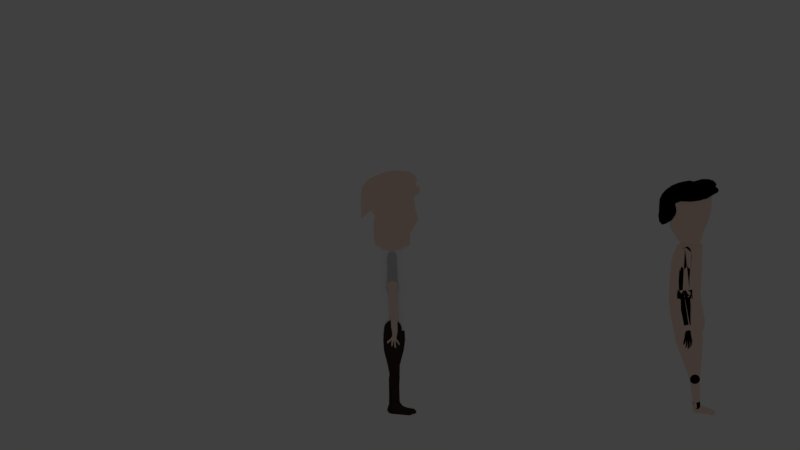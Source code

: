 # Source: char_side006.blend  (saved by Blender 2.79.0; exported with 4.5.12 LTS)
import bpy
from mathutils import Matrix  # noqa: F401  (used for matrix-valued properties, if any)

bpy.ops.wm.read_factory_settings(use_empty=True)
scene = bpy.context.scene
scene.name = 'Scene'

# ---- collections
col_collection_1 = bpy.data.collections.new('Collection 1'); scene.collection.children.link(col_collection_1)
col_collection_1.hide_render = True
col_collection_1.hide_viewport = True
col_collection_2 = bpy.data.collections.new('Collection 2'); scene.collection.children.link(col_collection_2)

# ---- materials (node trees are filled in below, after node groups)
mat_skin = bpy.data.materials.new('skin')
mat_skin.alpha_threshold = 0.0
mat_skin.use_transparent_shadow = False
mat_skin.diffuse_color = (1.0, 0.7452, 0.6215, 1.0)
mat_skin.specular_color = (1.0, 0.0, 0.02963)
mat_skin.roughness = 0.5
mat_hair = bpy.data.materials.new('hair')
mat_hair.alpha_threshold = 0.0
mat_hair.use_transparent_shadow = False
mat_hair.diffuse_color = (0.0, 0.0, 0.0, 1.0)
mat_hair.specular_color = (1.0, 0.0, 0.02963)
mat_hair.roughness = 0.5
mat_pants = bpy.data.materials.new('pants')
mat_pants.alpha_threshold = 0.0
mat_pants.use_transparent_shadow = False
mat_pants.diffuse_color = (0.04817, 0.02956, 0.02519, 1.0)
mat_pants.roughness = 0.5
mat_whiteshirt_001 = bpy.data.materials.new('whiteshirt.001')
mat_whiteshirt_001.alpha_threshold = 0.0
mat_whiteshirt_001.use_transparent_shadow = False
mat_whiteshirt_001.diffuse_color = (0.6166, 0.6166, 0.6166, 1.0)
mat_whiteshirt_001.roughness = 0.5
mat_whiteshirtbody_002 = bpy.data.materials.new('whiteshirtbody.002')
mat_whiteshirtbody_002.alpha_threshold = 0.0
mat_whiteshirtbody_002.use_transparent_shadow = False
mat_whiteshirtbody_002.diffuse_color = (1.0, 1.0, 1.0, 1.0)
mat_whiteshirtbody_002.roughness = 0.5

# ---- material node trees

# ---- world
world_world = bpy.data.worlds.new('World'); scene.world = world_world
world_world.color = (0.05088, 0.05088, 0.05088)
world_world.use_sun_shadow = False
world_world.sun_shadow_jitter_overblur = 0.0
world_world.cycles.sampling_method = 'MANUAL'

# ---- cameras
cam_camera = bpy.data.cameras.new('Camera')
cam_camera.type = 'ORTHO'
cam_camera.clip_end = 100.0
cam_camera.lens = 35.0
cam_camera.sensor_width = 32.0
cam_camera.sensor_height = 18.0
cam_camera.ortho_scale = 7.314
cam_camera.dof.focus_distance = 0.0
cam_camera.dof.aperture_fstop = 128.0

# ---- lights
light_lamp = bpy.data.lights.new('Lamp', 'POINT')
light_lamp.transmission_factor = 0.0
light_lamp.cutoff_distance = 30.0
light_lamp.energy = 100.0
light_lamp.shadow_buffer_clip_start = 1.001
light_lamp.shadow_soft_size = 0.1
light_lamp.shadow_maximum_resolution = 0.006
light_lamp.use_absolute_resolution = True

# ---- meshes
me_circle_013 = bpy.data.meshes.new('Circle.013')
me_circle_013.from_pydata([(-81.3, 35.99, -0.0006278), (-81.22, 35.24, -0.0006278), (-81.0, 34.51, -0.0006278), (-80.64, 33.83, -0.0006278), (-80.16, 33.24, -0.0006278), (-79.57, 32.76, -0.0006278), (-78.9, 32.4, -0.0006278), (-78.17, 32.18, -0.0006278), (-77.41, 32.1, -0.0006278), (-76.65, 32.18, -0.0006278), (-75.92, 32.4, -0.0006278), (-75.25, 32.76, -0.0006278), (-74.66, 33.24, -0.0006278), (-74.17, 33.83, -0.0006278), (-73.81, 34.51, -0.0006278), (-73.59, 35.24, -0.0006278), (-73.52, 35.99, -0.0006278), (-77.65, 47.16, -0.0006278), (-77.71, 47.44, -0.0006278), (-77.83, 47.7, -0.0006278), (-77.99, 47.93, -0.0006278), (-78.19, 48.13, -0.0006278), (-78.43, 48.28, -0.0006278), (-78.7, 48.38, -0.0006278), (-78.98, 48.43, -0.0006278), (-79.26, 48.42, -0.0006278), (-79.54, 48.36, -0.0006278), (-79.8, 48.25, -0.0006278), (-80.03, 48.08, -0.0006278), (-80.23, 47.88, -0.0006278), (-80.38, 47.64, -0.0006278), (-80.49, 47.37, -0.0006278), (-80.54, 47.09, -0.0006278), (-80.53, 46.81, -0.0006278)], [], [(1, 2, 3, 4, 5, 6, 7, 8, 9, 10, 11, 12, 13, 14, 15, 16, 17, 18, 19, 20, 21, 22, 23, 24, 25, 26, 27, 28, 29, 30, 31, 32, 33, 0)])
me_circle_013.materials.append(mat_skin)
me_circle_013.use_remesh_preserve_volume = False
me_circle_013.use_remesh_preserve_attributes = False
me_circle_013.use_mirror_vertex_groups = False
me_circle_013.update()
me_circle_012 = bpy.data.meshes.new('Circle.012')
me_circle_012.from_pydata([(-76.63, 9.442, 2.379e-06), (-75.03, 9.007, 2.379e-06), (-74.84, 9.629, 2.379e-06), (-74.16, 10.17, 2.379e-06), (-73.93, 10.78, 2.379e-06), (-73.06, 12.62, 2.379e-06), (-72.25, 17.68, 2.379e-06), (-71.9, 23.68, 2.381e-06), (-72.11, 27.27, 2.383e-06), (-72.4, 29.77, 2.38e-06), (-73.24, 33.95, 2.379e-06), (-74.93, 34.95, 2.379e-06), (-75.82, 33.38, 2.377e-06), (-76.65, 32.75, 2.379e-06), (-77.95, 32.87, 2.406e-06), (-78.86, 33.6, 2.413e-06), (-80.34, 36.17, 2.421e-06), (-81.24, 33.86, 2.422e-06), (-81.78, 32.39, 2.405e-06), (-81.92, 31.23, 2.402e-06), (-81.51, 29.2, 2.396e-06), (-81.13, 26.88, 2.394e-06), (-80.66, 23.65, 2.386e-06), (-80.8, 21.71, 2.379e-06), (-80.88, 19.16, 2.382e-06), (-81.05, 16.98, 2.379e-06), (-81.08, 15.01, 2.379e-06), (-81.13, 12.67, 2.379e-06), (-80.41, 9.469, 2.369e-06), (-79.91, 9.637, 2.371e-06), (-79.5, 9.725, 2.379e-06), (-78.16, 9.741, 2.379e-06), (-80.81, 9.642, 2.372e-06), (-81.12, 10.0, 2.375e-06), (-81.19, 10.98, 2.377e-06), (-74.5, 35.55, 2.38e-06), (-72.52, 14.92, 2.379e-06), (-72.06, 20.7, 2.379e-06), (-71.94, 25.94, 2.377e-06), (-72.76, 31.32, 2.382e-06), (-73.91, 36.02, 2.38e-06), (-77.21, 32.67, 2.393e-06), (-79.72, 34.61, 2.417e-06), (-80.83, 34.75, 2.422e-06), (-80.96, 18.01, 2.381e-06)], [], [(1, 0, 31, 30, 29, 28, 32, 33, 34, 27, 26, 25, 44, 24, 23, 22, 21, 20, 19, 18, 17, 43, 16, 42, 15, 14, 41, 13, 12, 11, 35, 40, 10, 39, 9, 8, 38, 7, 37, 6, 36, 5, 4, 3, 2)])
me_circle_012.materials.append(mat_skin)
me_circle_012.use_remesh_preserve_volume = False
me_circle_012.use_remesh_preserve_attributes = False
me_circle_012.use_mirror_vertex_groups = False
me_circle_012.update()
me_circle_011 = bpy.data.meshes.new('Circle.011')
me_circle_011.from_pydata([(-81.66, -2.543, -0.564), (-80.07, -2.264, -0.564), (-79.35, -2.134, -0.564), (-78.51, -2.06, -0.564), (-77.01, -1.975, -0.564), (-74.69, -2.137, -0.564), (-73.67, -1.297, -0.564), (-73.91, 0.0186, -0.564), (-73.8, 1.371, -0.564), (-73.24, 2.365, -0.564), (-72.09, 3.608, -0.564), (-72.14, 5.02, -0.564), (-72.94, 6.219, -0.564), (-73.53, 7.178, -0.564), (-74.01, 8.063, -0.564), (-74.65, 8.762, -0.564), (-75.42, 9.246, -0.564), (-76.3, 9.497, -0.564), (-77.53, 9.65, -0.564), (-78.91, 9.783, -0.564), (-80.34, 9.523, -0.564), (-80.82, 8.808, -0.564), (-81.2, 7.218, -0.564), (-81.53, 6.27, -0.564), (-81.96, 5.189, -0.564), (-82.51, 4.051, -0.564), (-83.06, 2.617, -0.564), (-83.23, 1.938, -0.564), (-83.52, 0.6111, -0.564), (-83.6, 0.002955, -0.564), (-83.73, -1.381, -0.564), (-83.74, -3.513, -0.564)], [], [(1, 0, 31, 30, 29, 28, 27, 26, 25, 24, 23, 22, 21, 20, 19, 18, 17, 16, 15, 14, 13, 12, 11, 10, 9, 8, 7, 6, 5, 4, 3, 2)])
me_circle_011.materials.append(mat_skin)
me_circle_011.use_remesh_preserve_volume = False
me_circle_011.use_remesh_preserve_attributes = False
me_circle_011.use_mirror_vertex_groups = False
me_circle_011.update()
me_circle_010 = bpy.data.meshes.new('Circle.010')
me_circle_010.from_pydata([(-71.02, -5.295, -0.7229), (-69.98, -4.085, -0.7229), (-69.34, -2.768, -0.7229), (-69.18, -0.7908, -0.7229), (-69.14, 0.7398, -0.7229), (-68.96, 1.798, -0.7229), (-69.22, 3.52, -0.7229), (-70.0, 4.412, -0.7229), (-71.06, 4.129, -0.7229), (-72.71, 3.138, -0.7229), (-73.73, 1.646, -0.7229), (-73.98, 0.3329, -0.7229), (-73.63, -1.318, -0.7229), (-73.94, -1.628, -0.7229), (-75.18, -2.097, -0.7229), (-77.84, -1.959, -0.7229), (-80.19, -2.258, -0.7229), (-82.26, -2.772, -0.7229), (-83.84, -3.659, -0.7229), (-85.51, -4.6, -0.7229), (-85.71, -5.206, -0.7229), (-85.37, -5.754, -0.7229), (-84.82, -6.169, -0.7229), (-85.11, -6.838, -0.7229), (-84.26, -7.782, -0.7229), (-82.98, -8.226, -0.7229), (-81.07, -8.243, -0.7229), (-78.78, -7.592, -0.7229), (-77.62, -7.835, -0.7229), (-76.33, -7.64, -0.7229), (-74.52, -7.224, -0.7229), (-72.76, -6.51, -0.7229)], [], [(1, 0, 31, 30, 29, 28, 27, 26, 25, 24, 23, 22, 21, 20, 19, 18, 17, 16, 15, 14, 13, 12, 11, 10, 9, 8, 7, 6, 5, 4, 3, 2)])
me_circle_010.materials.append(mat_hair)
me_circle_010.use_remesh_preserve_volume = False
me_circle_010.use_remesh_preserve_attributes = False
me_circle_010.use_mirror_vertex_groups = False
me_circle_010.update()
me_circle_009 = bpy.data.meshes.new('Circle.009')
me_circle_009.from_pydata([(-77.99, 34.5, -0.0006278), (-77.93, 33.79, -0.0006278), (-77.39, 33.59, -0.0006278), (-76.72, 33.75, -0.0006278), (-76.45, 34.22, -0.0006278), (-76.33, 34.53, -0.0006278), (-76.27, 35.07, -0.0006278), (-76.16, 35.82, -0.0006278), (-75.99, 36.4, -0.0006278), (-75.82, 37.33, -0.0006278), (-76.12, 37.58, -0.0006278), (-76.31, 37.3, -0.0006278), (-76.63, 36.4, -0.0006278), (-76.47, 38.32, -0.0006278), (-76.5, 38.5, -0.0006278), (-76.83, 38.16, -0.0006278), (-77.11, 36.26, -0.0006278), (-77.09, 38.67, -0.0006278), (-77.41, 38.75, -0.0006278), (-77.46, 38.35, -0.0006278), (-77.58, 35.98, -0.0006278), (-77.55, 38.29, -0.0006278), (-77.65, 38.43, -0.0006278), (-77.82, 38.41, -0.0006278), (-77.93, 38.18, -0.0006278), (-77.99, 36.42, -0.0006278), (-78.07, 37.79, -0.0006278), (-78.19, 37.87, -0.0006278), (-78.32, 37.67, -0.0006278), (-78.37, 36.33, -0.0006278), (-78.24, 35.87, -0.0006278), (-78.13, 35.24, -0.0006278), (-75.92, 37.65, -0.0006278), (-76.65, 38.52, -0.0006278), (-77.02, 37.41, -0.0006278), (-77.26, 38.82, -0.0006278), (-77.02, 33.63, -0.0006278), (-76.51, 33.94, -0.0006278), (-77.74, 33.61, -0.0006278), (-79.77, 45.99, -0.0006278), (-80.0, 46.15, -0.0006278), (-80.19, 46.34, -0.0006278), (-80.34, 46.57, -0.0006278), (-80.44, 46.82, -0.0006278), (-80.49, 47.09, -0.0006278), (-79.68, 55.44, -0.0006278), (-79.87, 55.4, -0.0006278), (-80.05, 55.33, -0.0006278), (-80.22, 55.22, -0.0006278), (-80.35, 55.08, -0.0006278), (-80.46, 54.92, -0.0006278), (-80.54, 54.74, -0.0006278), (-80.57, 54.55, -0.0006278), (-80.57, 54.35, -0.0006278), (-78.6, 54.55, -0.0006278), (-78.64, 54.74, -0.0006278), (-78.71, 54.92, -0.0006278), (-78.82, 55.08, -0.0006278), (-78.96, 55.22, -0.0006278), (-79.12, 55.33, -0.0006278), (-77.72, 47.34, -0.0006278), (-77.73, 47.07, -0.0006278), (-77.78, 46.8, -0.0006278), (-77.89, 46.55, -0.0006278), (-78.04, 46.33, -0.0006278), (-78.23, 46.14, -0.0006278), (-78.46, 45.99, -0.0006278), (-78.71, 45.88, -0.0006278), (-78.98, 45.83, -0.0006278), (-79.52, 45.89, -0.0006278), (-79.25, 45.83, -0.0006278), (-79.3, 55.4, -0.0006278), (-79.49, 55.44, -0.0006278), (-83.43, 56.96, -0.0006278), (-83.93, 57.05, -0.0006278), (-84.41, 56.97, -0.0006278), (-84.52, 56.85, -0.0006278), (-84.6, 56.71, -0.0006278), (-84.65, 56.56, -0.0006278), (-84.67, 56.41, -0.0006278), (-84.66, 56.25, -0.0006278), (-84.62, 56.09, -0.0006278), (-84.55, 55.95, -0.0006278), (-84.46, 55.82, -0.0006278), (-84.34, 55.72, -0.0006278), (-83.99, 55.51, -0.0006278), (-83.63, 55.32, -0.0006278), (-83.12, 55.16, -0.0006278), (-82.34, 54.88, -0.0006278), (-81.65, 54.63, -0.0006278), (-79.34, 56.48, -0.0006277), (-78.92, 56.39, -0.0006277), (-78.69, 56.27, -0.0006277), (-78.55, 56.1, -0.0006277), (-78.5, 55.94, -0.0006277), (-78.44, 55.57, -0.0006277), (-78.44, 55.28, -0.0006277), (-78.46, 55.01, -0.0006277), (-78.43, 53.29, -0.0006277), (-78.68, 53.54, -0.0006277), (-79.17, 53.58, -0.0006277), (-79.6, 53.61, -0.0006277), (-79.94, 53.53, -0.0006277), (-80.48, 53.27, -0.0006277), (-80.65, 54.27, -0.0006277), (-79.78, 56.53, -0.0006277), (-80.19, 56.56, -0.0006277), (-81.73, 56.63, -0.0006278)], [], [(69, 70, 68, 67, 66, 65, 64, 63, 62, 61, 60, 54, 55, 56, 57, 58, 59, 71, 72, 45, 46, 47, 48, 49, 50, 51, 52, 53, 44, 43, 42, 41, 40, 39), (74, 73, 107, 106, 105, 90, 91, 92, 93, 94, 95, 96, 97, 98, 99, 100, 101, 102, 103, 104, 89, 88, 87, 86, 85, 84, 83, 82, 81, 80, 79, 78, 77, 76, 75), (1, 38, 2, 36, 3, 37, 4, 5, 6, 7, 8, 9, 32, 10, 11, 12, 13, 14, 33, 15, 16, 34, 17, 35, 18, 19, 20, 21, 22, 23, 24, 25, 26, 27, 28, 29, 30, 31, 0)])
me_circle_009.materials.append(mat_skin)
me_circle_009.use_remesh_preserve_volume = False
me_circle_009.use_remesh_preserve_attributes = False
me_circle_009.use_mirror_vertex_groups = False
me_circle_009.update()
me_circle_008 = bpy.data.meshes.new('Circle.008')
me_circle_008.from_pydata([(0.06077, 1.074, 0.0), (-0.1049, 1.062, 0.0), (-0.274, 1.021, 0.0), (-0.4401, 0.9372, 0.0), (-0.597, 0.8556, 0.0), (-0.7703, 0.7089, 0.0), (-0.8383, 0.5377, 0.0), (-0.9609, 0.3024, 0.0), (-0.9731, 0.0756, 0.0), (-0.966, -0.1461, 0.0), (-0.8841, -0.2948, 0.0), (-0.7754, -0.4813, 0.0), (-0.6734, -0.6128, 0.0), (-0.5827, -0.7402, 0.0), (-0.4982, -0.8485, 0.0), (-0.2527, -1.054, 0.0), (0.02103, -1.11, 0.0), (0.3029, -1.017, 0.0), (0.4516, -0.9253, 0.0), (0.6176, -0.8166, 0.0), (0.7491, -0.6637, 0.0), (0.8867, -0.4965, 0.0), (0.9242, -0.305, 0.0), (0.9347, -0.1257, 0.0), (0.9368, 0.05013, 0.0), (0.9347, 0.1954, 0.0), (0.9191, 0.3696, 0.0), (0.8613, 0.5561, 0.0), (0.7746, 0.6927, 0.0), (0.6278, 0.8557, 0.0), (0.4618, 0.9492, 0.0), (0.2927, 1.026, 0.0), (-74.34, 10.46, -0.4131), (-75.81, 10.42, -0.4131), (-77.09, 10.33, -0.4131), (-79.3, 10.36, -0.4131), (-80.73, 10.69, -0.4131), (-80.66, 10.05, -0.4131), (-80.68, 9.092, -0.4131), (-79.83, 9.449, -0.4131), (-78.25, 9.512, -0.4131), (-76.94, 9.419, -0.4131), (-74.88, 9.134, -0.4131), (-74.61, 9.93, -0.4131), (-74.6, 19.9, 2.351e-06), (-77.58, 19.5, 2.353e-06), (-77.86, 16.81, 2.376e-06), (-74.79, 16.88, 2.374e-06), (-76.54, 10.48, 2.42e-06), (-76.34, 10.57, 2.42e-06), (-76.12, 10.65, 2.42e-06), (-75.91, 10.78, 2.42e-06), (-75.74, 10.94, 2.42e-06), (-75.58, 11.29, 2.42e-06), (-75.45, 12.04, 2.42e-06), (-75.31, 12.9, 2.42e-06), (-78.25, 13.02, 2.424e-06), (-78.22, 12.14, 2.424e-06), (-77.84, 11.09, 2.42e-06), (-77.65, 10.79, 2.42e-06), (-77.45, 10.65, 2.42e-06), (-77.25, 10.54, 2.42e-06), (-77.03, 10.43, 2.42e-06), (-76.78, 10.42, 2.42e-06), (-76.66, 22.57, 2.329e-06), (-76.28, 22.56, 2.329e-06), (-75.95, 22.57, 2.329e-06), (-75.65, 22.56, 2.329e-06), (-74.72, 22.53, 2.329e-06), (-74.18, 22.53, 2.329e-06), (-74.14, 23.76, 2.336e-06), (-74.24, 24.81, 2.335e-06), (-74.72, 24.92, 2.332e-06), (-75.14, 24.93, 2.329e-06), (-77.8, 25.08, 2.325e-06), (-78.07, 24.94, 2.324e-06), (-78.49, 24.65, 2.321e-06), (-78.35, 23.89, 2.321e-06), (-78.3, 23.25, 2.32e-06), (-78.39, 22.33, 2.329e-06), (-77.56, 22.47, 2.329e-06), (-77.04, 22.56, 2.329e-06), (-76.4, 34.02, 2.285e-06), (-76.42, 34.19, 2.285e-06), (-76.47, 34.35, 2.285e-06), (-76.55, 34.5, 2.285e-06), (-76.66, 34.63, 2.285e-06), (-76.79, 34.74, 2.285e-06), (-76.94, 34.82, 2.285e-06), (-77.1, 34.87, 2.285e-06), (-77.27, 34.89, 2.285e-06), (-77.43, 34.87, 2.285e-06), (-77.6, 34.82, 2.285e-06), (-77.75, 34.74, 2.285e-06), (-77.88, 34.63, 2.285e-06), (-77.98, 34.5, 2.285e-06), (-77.99, 34.23, 2.285e-06), (-77.96, 33.93, 2.285e-06), (-77.96, 33.26, 2.285e-06), (-74.67, 22.5, 2.328e-06), (-74.07, 22.4, 2.332e-06), (-74.15, 23.68, 2.331e-06), (-74.17, 24.76, 2.333e-06), (-75.11, 25.01, 2.33e-06), (-75.6, 25.04, 2.327e-06), (-75.94, 25.08, 2.327e-06), (-76.33, 25.09, 2.328e-06), (-76.54, 25.08, 2.328e-06), (-76.91, 25.04, 2.328e-06), (-77.27, 25.04, 2.327e-06), (-78.52, 24.82, 2.323e-06), (-78.37, 23.59, 2.324e-06), (-78.4, 22.32, 2.329e-06), (-77.58, 22.43, 2.329e-06), (-75.23, 28.08, 2.303e-06), (-75.68, 30.09, 2.294e-06), (-78.06, 27.17, 2.305e-06), (-78.07, 30.31, 2.294e-06)], [(1, 0), (2, 1), (3, 2), (4, 3), (5, 4), (6, 5), (7, 6), (8, 7), (9, 8), (10, 9), (11, 10), (12, 11), (13, 12), (14, 13), (15, 14), (16, 15), (17, 16), (18, 17), (19, 18), (20, 19), (21, 20), (22, 21), (23, 22), (24, 23), (25, 24), (26, 25), (27, 26), (28, 27), (29, 28), (30, 29), (31, 30), (0, 31), (33, 32), (34, 33), (35, 34), (36, 35), (37, 36), (38, 37), (39, 38), (40, 39), (41, 40), (42, 41), (43, 42), (32, 43)], [(65, 64, 81, 80, 79, 78, 77, 76, 75, 74, 116, 117, 98, 97, 96, 95, 94, 93, 92, 91, 90, 89, 88, 87, 86, 85, 84, 83, 82, 115, 114, 73, 72, 71, 70, 69, 68, 67, 66), (47, 44, 99, 100, 101, 102, 103, 104, 105, 106, 107, 108, 109, 110, 111, 112, 113, 45, 46, 56, 57, 58, 59, 60, 61, 62, 63, 48, 49, 50, 51, 52, 53, 54, 55)])
me_circle_008.materials.append(mat_skin)
me_circle_008.use_remesh_preserve_volume = False
me_circle_008.use_remesh_preserve_attributes = False
me_circle_008.use_mirror_vertex_groups = False
me_circle_008.update()
me_circle_004 = bpy.data.meshes.new('Circle.004')
me_circle_004.from_pydata([(0.0, 1.0, -0.07601), (-0.1951, 0.9808, -0.07601), (-0.3827, 0.9239, -0.07601), (-0.5556, 0.8315, -0.07601), (-0.7071, 0.7071, -0.07601), (-0.8315, 0.5556, -0.07601), (-0.9239, 0.3827, -0.07601), (-0.9808, 0.1951, -0.07601), (-1.0, 7.55e-08, -0.07601), (0.7879, -5.393, 0.06337), (0.4899, -5.895, -0.2614), (0.7879, -5.726, 0.06337), (0.2468, -6.022, -0.2614), (0.7684, -6.041, 0.06337), (0.1171, -6.068, -0.2614), (0.7389, -6.587, 0.06337), (1.0, 9.656e-07, -0.07601), (0.9808, 0.1951, -0.07601), (0.9239, 0.3827, -0.07601), (0.8315, 0.5556, -0.07601), (0.7071, 0.7071, -0.07601), (0.5556, 0.8315, -0.07601), (0.3827, 0.9239, -0.07601), (0.1951, 0.9808, -0.07601), (-0.2654, -6.426, 0.06337), (-0.2844, -6.247, 0.06337), (-0.01445, -6.076, -0.2614), (-0.4062, -4.962, -0.07601), (-0.3354, -5.127, -0.07601), (-0.3187, -5.309, -0.07601), (-0.2967, -5.518, -0.07601), (-0.2868, -5.703, -0.07601), (-0.2649, -5.925, -0.07601), (-0.1036, -6.027, -0.07601), (0.02174, -6.084, -0.07601), (0.1521, -6.103, -0.07601), (0.2825, -6.084, -0.07601), (0.4078, -6.027, -0.07601), (0.6394, -5.879, -0.07601), (0.7681, -5.59, -0.07601), (0.7566, -5.405, -0.07601), (0.7798, -5.224, -0.07601), (0.777, -5.051, -0.07601), (0.7837, -4.843, -0.07601), (-0.3191, -5.918, 0.06337), (-0.3338, -5.62, 0.06337), (-0.1427, -6.046, -0.2614), (-0.2629, -5.979, -0.2614), (-0.4151, -5.864, -0.2614), (-0.4182, -5.641, -0.2614), (-0.4124, -5.456, -0.2614), (-0.4167, -5.245, -0.2614), (-0.4181, -5.063, -0.2614), (0.7825, -8.124, 0.06337), (0.7907, -8.287, 0.06337), (0.8691, -8.685, 0.06337), (0.8508, -8.791, 0.06337), (-0.4748, -4.893, -0.2614), (0.7001, -8.935, 0.06337), (-0.4616, -6.183, -0.1854), (0.5407, -8.979, 0.06337), (-0.4578, -6.364, -0.1854), (0.6248, 0.9785, -0.2614), (0.8069, 0.906, -0.2614), (0.9714, 0.7994, -0.2614), (1.112, 0.6627, -0.2614), (0.005866, -8.941, 0.06337), (-0.03745, -8.832, 0.06337), (-0.1046, -8.292, 0.06337), (-0.1048, -8.054, 0.06337), (0.1306, -8.975, -0.1854), (0.18, -8.516, 0.1879), (0.2932, -8.944, -0.1854), (-0.06212, -8.688, 0.1879), (-0.1235, -8.947, 0.1879), (-0.161, -9.049, 0.1879), (1.924, -9.993, -0.1194), (-0.2029, -9.237, 0.1879), (1.546, -9.965, -0.1194), (-0.2029, -9.426, 0.1879), (0.9958, -9.913, -0.1194), (-0.1304, -9.601, 0.1879), (0.2083, -9.85, -0.1194), (0.003379, -9.734, 0.1879), (-0.09398, -9.817, -0.1194), (0.1782, -9.807, 0.1879), (-0.3003, -9.769, -0.1194), (0.3878, -9.837, 0.1879), (0.4555, -8.814, -0.1854), (0.6918, -9.844, 0.1879), (1.482, -9.841, 0.1879), (2.034, -9.847, 0.1879), (2.413, -9.842, 0.1879), (2.718, -9.698, 0.1879), (2.67, -9.454, 0.1879), (2.454, -9.219, 0.1879), (1.64, -9.088, 0.1879), (1.115, -8.873, 0.1879), (0.8968, -8.565, 0.1879), (0.763, -8.498, 0.1879), (0.4825, -8.71, -0.1854), (0.4697, -8.449, 0.1879), (1.112, -2.422, -0.07601), (-1.032, -2.526, -0.07601), (0.7177, -5.372, 0.06337), (1.223, 0.5013, -0.2614), (1.301, 0.3212, -0.2614), (1.342, 0.1295, -0.2614), (1.344, -0.06654, -0.2614), (0.7626, -6.119, 0.06337), (0.7479, -6.392, 0.06337), (0.5295, -6.609, -0.1854), (0.6049, -6.067, -0.1854), (0.6509, -5.754, -0.1854), (-0.3265, -5.769, 0.06337), (-0.2865, -5.533, 0.06337), (-0.1521, -5.379, 0.06337), (0.6789, -5.422, -0.1854), (0.1785, -5.265, 0.06337), (-0.6486, 0.1019, -0.2614), (0.8013, -4.166, -0.07601), (-0.7193, -3.744, -0.07601), (-0.6131, 0.2946, -0.2614), (0.4317, -5.283, 0.06337), (0.7866, -8.205, 0.06337), (0.8299, -8.486, 0.06337), (0.86, -8.738, 0.06337), (-0.5406, 0.4768, -0.2614), (-0.4339, 0.6413, -0.2614), (-0.2972, 0.7818, -0.2614), (-0.1358, 0.893, -0.2614), (0.04428, 0.9705, -0.2614), (0.409, -8.998, 0.06337), (0.236, 1.011, -0.2614), (0.2393, -9.001, 0.06337), (0.432, 1.014, -0.2614), (0.06719, -8.964, 0.06337), (-0.01579, -8.886, 0.06337), (-0.07101, -8.562, 0.06337), (-0.1047, -8.173, 0.06337), (0.7607, -7.356, 0.06337), (-0.1851, -7.24, 0.06337), (0.438, -8.306, -0.1854), (0.4435, -8.143, -0.1854), (-0.4579, -5.554, -0.1854), (-0.09283, -8.818, 0.1879), (-0.1423, -8.998, 0.1879), (-0.4684, -9.683, -0.1194), (-0.5905, -9.538, -0.1194), (-0.6479, -9.358, -0.1194), (-0.632, -9.169, -0.1194), (-0.5745, -8.986, -0.1194), (-0.5286, -8.888, -0.1194), (-0.4456, -8.635, -0.1194), (-0.1898, -8.483, -0.1194), (-0.4348, -7.999, -0.1854), (-0.4545, -8.236, -0.1854), (-0.4331, -8.78, -0.1854), (-0.3991, -8.892, -0.1854), (-0.4684, -5.852, -0.1854), (0.721, -4.875, -0.2614), (1.087, -9.843, 0.1879), (1.758, -9.844, 0.1879), (2.224, -9.844, 0.1879), (2.566, -9.77, 0.1879), (2.694, -9.576, 0.1879), (2.562, -9.337, 0.1879), (2.047, -9.154, 0.1879), (1.377, -8.981, 0.1879), (1.006, -8.719, 0.1879), (0.6968, -5.081, -0.2614), (0.685, -5.253, -0.2614), (0.6466, -5.432, -0.2614), (0.6425, -5.617, -0.2614), (1.166, -1.233, -0.07601), (-1.117, -1.263, -0.07601), (2.239, -9.875, -0.1194), (2.212, -9.628, -0.1194), (2.017, -9.375, -0.1194), (1.216, -9.177, -0.1194), (0.7118, -8.918, -0.1194), (0.5203, -8.592, -0.1194), (0.3926, -8.515, -0.1194), (0.1045, -8.441, -0.1194), (1.252, -2.489, -0.2614), (-0.8934, -2.412, -0.2614), (0.6107, -5.395, -0.1854), (0.5926, -6.144, -0.1854), (0.5549, -6.415, -0.1854), (-0.4632, -5.703, -0.1854), (-0.4035, -5.472, -0.1854), (-0.2566, -5.329, -0.1854), (0.08244, -5.243, -0.1854), (0.7955, -4.201, -0.2614), (-0.6841, -3.653, -0.2614), (0.3331, -5.283, -0.1854), (0.4408, -8.225, -0.1854), (0.4603, -8.508, -0.1854), (0.469, -8.762, -0.1854), (-0.002171, -8.983, -0.1854), (-0.1716, -8.971, -0.1854), (-0.3399, -8.92, -0.1854), (-0.4161, -8.836, -0.1854), (-0.4438, -8.508, -0.1854), (-0.4446, -8.118, -0.1854), (0.4865, -7.376, -0.1854), (-0.4463, -7.182, -0.1854), (-0.4871, -8.761, -0.1194), (-0.5515, -8.937, -0.1194), (0.602, -9.882, -0.1194), (1.271, -9.939, -0.1194), (1.735, -9.979, -0.1194), (2.082, -9.934, -0.1194), (2.226, -9.751, -0.1194), (2.115, -9.501, -0.1194), (1.617, -9.276, -0.1194), (0.9641, -9.047, -0.1194), (0.616, -8.755, -0.1194), (1.406, -1.309, -0.2614), (-0.8718, -1.147, -0.2614)], [], [(1, 2, 3, 4, 5, 6, 7, 8, 175, 103, 121, 27, 28, 29, 30, 31, 32, 33, 34, 35, 36, 37, 38, 39, 40, 41, 42, 43, 120, 102, 174, 16, 17, 18, 19, 20, 21, 22, 23, 0), (123, 118, 116, 115, 45, 114, 44, 25, 24, 141, 69, 139, 68, 138, 67, 137, 66, 136, 134, 132, 60, 58, 56, 126, 55, 125, 54, 124, 53, 140, 15, 110, 109, 13, 11, 9, 104), (71, 73, 145, 74, 146, 75, 77, 79, 81, 83, 85, 87, 89, 161, 90, 162, 91, 163, 92, 164, 93, 165, 94, 166, 95, 167, 96, 168, 97, 169, 98, 99, 101), (133, 131, 130, 129, 128, 127, 122, 119, 219, 185, 194, 57, 52, 51, 50, 49, 48, 47, 46, 26, 14, 12, 10, 173, 172, 171, 170, 160, 193, 184, 218, 108, 107, 106, 105, 65, 64, 63, 62, 135), (195, 192, 191, 190, 144, 189, 159, 59, 61, 206, 155, 204, 156, 203, 157, 202, 158, 201, 200, 199, 70, 72, 88, 198, 100, 197, 142, 196, 143, 205, 111, 188, 187, 112, 113, 117, 186), (154, 153, 207, 152, 208, 151, 150, 149, 148, 147, 86, 84, 82, 209, 80, 210, 78, 211, 76, 212, 176, 213, 177, 214, 178, 215, 179, 216, 180, 217, 181, 182, 183)])
me_circle_004.materials.append(mat_pants)
me_circle_004.use_remesh_preserve_volume = False
me_circle_004.use_remesh_preserve_attributes = False
me_circle_004.use_mirror_vertex_groups = False
me_circle_004.update()
me_circle_007 = bpy.data.meshes.new('Circle.007')
me_circle_007.from_pydata([(0.1147, -0.8296, -0.0989), (0.1797, -0.824, -0.0989), (0.2441, -0.8125, -0.0989), (0.3085, -0.7878, -0.0989), (0.358, -0.7653, -0.0989), (0.3578, -0.7179, -0.0989), (0.3675, -0.6815, -0.0989), (0.3654, -0.6166, -0.0989), (0.3506, -0.5053, -0.0989), (-0.1778, -0.6556, -0.0989), (-0.1725, -0.7117, -0.0989), (-0.1713, -0.7443, -0.0989), (-0.1683, -0.7767, -0.0989), (-0.1277, -0.7997, -0.0989), (-0.06843, -0.8156, -0.0989), (-0.005001, -0.8246, -0.0989), (0.05629, -0.8305, -0.0989), (0.3593, -0.2023, -0.0989), (0.433, -0.03512, -0.0989), (0.4118, -0.01002, -0.0989), (0.3774, 0.0131, -0.0989), (0.3311, 0.03337, -0.0989), (0.2747, 0.05, -0.0989), (0.2103, 0.06236, -0.0989), (0.1404, 0.06997, -0.0989), (0.06777, 0.07254, -0.0989), (-0.004882, 0.06997, -0.0989), (-0.07474, 0.06236, -0.0989), (-0.1391, 0.05, -0.0989), (-0.1956, 0.03337, -0.0989), (-0.2419, 0.0131, -0.0989), (-0.2763, -0.01002, -0.0989), (-0.2975, -0.03512, -0.0989), (-0.2306, -0.2044, -0.0989)], [], [(1, 2, 3, 4, 5, 6, 7, 8, 17, 18, 19, 20, 21, 22, 23, 24, 25, 26, 27, 28, 29, 30, 31, 32, 33, 9, 10, 11, 12, 13, 14, 15, 16, 0)])
me_circle_007.materials.append(mat_whiteshirt_001)
me_circle_007.use_remesh_preserve_volume = False
me_circle_007.use_remesh_preserve_attributes = False
me_circle_007.use_mirror_vertex_groups = False
me_circle_007.update()
me_circle_006 = bpy.data.meshes.new('Circle.006')
me_circle_006.from_pydata([(-0.4725, 0.7106, 0.0), (-0.5977, 0.525, 0.0), (-0.8446, 0.2967, 0.0), (-1.196, 0.01087, 0.0), (-1.219, -0.2595, 0.0), (-1.012, -0.2933, 0.0), (-0.6328, 0.06607, 0.0), (-0.4317, 0.2218, 0.0), (-0.4636, -0.2365, 0.0), (-0.473, -0.7927, 0.0), (-0.3399, -0.8165, 0.0), (-0.1949, -0.4947, 0.0), (-0.1563, -0.07379, 0.0), (-0.04884, 0.2999, 0.0), (0.04013, -0.8235, 0.0), (0.2045, -1.097, 0.0), (0.3759, -1.058, 0.0), (0.2943, -0.5322, 0.0), (0.2726, 0.1498, 0.0), (0.5106, -0.1336, 0.0), (0.8756, -0.6303, 0.0), (0.9577, -0.5582, 0.0), (0.9445, -0.4119, 0.0), (0.9072, -0.2294, 0.0), (0.8178, -0.1194, 0.0), (0.711, 0.05708, 0.0), (0.5343, 0.3151, 0.0), (0.4134, 0.5044, 0.0), (-0.3407, 10.44, 0.0342), (-0.5294, 10.41, 0.02784), (-0.7084, 10.34, 0.02172), (-0.8708, 10.24, 0.0161), (-1.011, 10.11, 0.01117), (-1.122, 9.958, 0.00713), (-1.201, 9.783, 0.004137), (-1.245, 9.597, 0.002305), (-1.252, 9.406, 0.001702), (-0.8974, 8.939, 0.002354), (-0.4621, 2.293, 0.01383), (-0.4995, 2.481, 0.01295), (-0.4997, 2.672, 0.01333), (0.5886, 2.583, 0.07727), (0.6002, 2.299, 0.07815), (0.6237, 2.15, 0.07777), (0.6, 1.913, 0.07616), (0.5944, 1.754, 0.07336), (0.5109, 1.151, 0.0695), (0.4387, 1.015, 0.06472), (0.5082, 8.971, 0.06635), (0.6944, 9.531, 0.06695), (0.6636, 9.719, 0.0663), (0.5966, 9.898, 0.06442), (0.4959, 10.06, 0.06138), (0.3655, 10.2, 0.0573), (0.2103, 10.31, 0.05235), (0.03634, 10.39, 0.04669), (-0.1497, 10.44, 0.04057), (-0.3967, 1.936, 0.01592), (-0.2969, 1.433, 0.01915), (-0.3132, 1.164, 0.0234), (-0.3231, 1.023, 0.0285), (-0.3652, 0.8308, 0.03425)], [(1, 0), (2, 1), (3, 2), (4, 3), (5, 4), (6, 5), (7, 6), (8, 7), (9, 8), (10, 9), (11, 10), (12, 11), (13, 12), (14, 13), (15, 14), (16, 15), (17, 16), (18, 17), (19, 18), (20, 19), (21, 20), (22, 21), (23, 22), (24, 23), (25, 24), (26, 25), (27, 26), (29, 28), (30, 29), (31, 30), (32, 31), (33, 32), (34, 33), (35, 34), (36, 35), (37, 36), (59, 58), (58, 57), (57, 38), (38, 39), (39, 40), (41, 42), (42, 43), (43, 44), (44, 45), (45, 46), (46, 47), (49, 48), (50, 49), (51, 50), (52, 51), (53, 52), (54, 53), (55, 54), (56, 55), (28, 56), (60, 59), (61, 60), (41, 48), (37, 40), (27, 47), (0, 61)], [])
me_circle_006.materials.append(mat_whiteshirt_001)
me_circle_006.use_remesh_preserve_volume = False
me_circle_006.use_remesh_preserve_attributes = False
me_circle_006.use_mirror_vertex_groups = False
me_circle_006.update()
me_circle_005 = bpy.data.meshes.new('Circle.005')
me_circle_005.from_pydata([(-0.4725, 0.7106, 0.0), (-0.5977, 0.525, 0.0), (-0.8446, 0.2967, 0.0), (-1.196, 0.01087, 0.0), (-1.219, -0.2595, 0.0), (-1.012, -0.2933, 0.0), (-0.6328, 0.06607, 0.0), (-0.4317, 0.2218, 0.0), (-0.4636, -0.2365, 0.0), (-0.473, -0.7927, 0.0), (-0.3399, -0.8165, 0.0), (-0.1949, -0.4947, 0.0), (-0.1563, -0.07379, 0.0), (-0.04884, 0.2999, 0.0), (0.04013, -0.8235, 0.0), (0.2045, -1.097, 0.0), (0.3759, -1.058, 0.0), (0.2943, -0.5322, 0.0), (0.2726, 0.1498, 0.0), (0.5106, -0.1336, 0.0), (0.8756, -0.6303, 0.0), (0.9577, -0.5582, 0.0), (0.9445, -0.4119, 0.0), (0.9072, -0.2294, 0.0), (0.8178, -0.1194, 0.0), (0.711, 0.05708, 0.0), (0.5343, 0.3151, 0.0), (0.4134, 0.5044, 0.0), (-0.3407, 10.44, 0.0342), (-0.5294, 10.41, 0.02784), (-0.7084, 10.34, 0.02172), (-0.8708, 10.24, 0.0161), (-1.011, 10.11, 0.01117), (-1.122, 9.958, 0.00713), (-1.201, 9.783, 0.004137), (-1.245, 9.597, 0.002305), (-1.252, 9.406, 0.001702), (-0.8974, 8.939, 0.002354), (-0.4621, 2.293, 0.01383), (-0.4995, 2.481, 0.01295), (-0.4997, 2.672, 0.01333), (0.5886, 2.583, 0.07727), (0.6002, 2.299, 0.07815), (0.6237, 2.15, 0.07777), (0.6, 1.913, 0.07616), (0.5944, 1.754, 0.07336), (0.5109, 1.151, 0.0695), (0.4387, 1.015, 0.06472), (0.5082, 8.971, 0.06635), (0.6944, 9.531, 0.06695), (0.6636, 9.719, 0.0663), (0.5966, 9.898, 0.06442), (0.4959, 10.06, 0.06138), (0.3655, 10.2, 0.0573), (0.2103, 10.31, 0.05235), (0.03634, 10.39, 0.04669), (-0.1497, 10.44, 0.04057), (-0.3967, 1.936, 0.01592), (-0.2969, 1.433, 0.01915), (-0.3132, 1.164, 0.0234), (-0.3231, 1.023, 0.0285), (-0.3652, 0.8308, 0.03425)], [], [(1, 2, 3, 4, 5, 6, 7, 8, 9, 10, 11, 12, 13, 14, 15, 16, 17, 18, 19, 20, 21, 22, 23, 24, 25, 26, 27, 47, 46, 45, 44, 43, 42, 41, 48, 49, 50, 51, 52, 53, 54, 55, 56, 28, 29, 30, 31, 32, 33, 34, 35, 36, 37, 40, 39, 38, 57, 58, 59, 60, 61, 0)])
me_circle_005.materials.append(mat_skin)
me_circle_005.use_remesh_preserve_volume = False
me_circle_005.use_remesh_preserve_attributes = False
me_circle_005.use_mirror_vertex_groups = False
me_circle_005.update()
me_circle_003 = bpy.data.meshes.new('Circle.003')
me_circle_003.from_pydata([(0.1147, -0.8296, -0.0989), (0.1797, -0.824, -0.0989), (0.2441, -0.8125, -0.0989), (0.3085, -0.7878, -0.0989), (0.358, -0.7653, -0.0989), (0.3578, -0.7179, -0.0989), (0.3675, -0.6815, -0.0989), (0.3654, -0.6166, -0.0989), (0.3506, -0.5053, -0.0989), (-0.1778, -0.6556, -0.0989), (-0.1725, -0.7117, -0.0989), (-0.1713, -0.7443, -0.0989), (-0.1683, -0.7767, -0.0989), (-0.1277, -0.7997, -0.0989), (-0.06843, -0.8156, -0.0989), (-0.005001, -0.8246, -0.0989), (0.05629, -0.8305, -0.0989), (0.3593, -0.2023, -0.0989), (0.433, -0.03512, -0.0989), (0.4118, -0.01002, -0.0989), (0.3774, 0.0131, -0.0989), (0.3311, 0.03337, -0.0989), (0.2747, 0.05, -0.0989), (0.2103, 0.06236, -0.0989), (0.1404, 0.06997, -0.0989), (0.06777, 0.07254, -0.0989), (-0.004882, 0.06997, -0.0989), (-0.07474, 0.06236, -0.0989), (-0.1391, 0.05, -0.0989), (-0.1956, 0.03337, -0.0989), (-0.2419, 0.0131, -0.0989), (-0.2763, -0.01002, -0.0989), (-0.2975, -0.03512, -0.0989), (-0.2306, -0.2044, -0.0989)], [], [(1, 2, 3, 4, 5, 6, 7, 8, 17, 18, 19, 20, 21, 22, 23, 24, 25, 26, 27, 28, 29, 30, 31, 32, 33, 9, 10, 11, 12, 13, 14, 15, 16, 0)])
me_circle_003.materials.append(mat_whiteshirt_001)
me_circle_003.use_remesh_preserve_volume = False
me_circle_003.use_remesh_preserve_attributes = False
me_circle_003.use_mirror_vertex_groups = False
me_circle_003.update()
me_circle_002 = bpy.data.meshes.new('Circle.002')
me_circle_002.from_pydata([(-0.05115, 0.9645, 0.0), (-0.4031, 0.9404, 0.0), (-0.884, 0.9447, 0.0), (-0.7943, 0.7898, 0.0), (-0.6901, 0.6581, 0.0), (-0.7428, 0.4821, -7.909e-08), (-0.7772, 0.2908, -9.887e-08), (-0.8444, 0.1045, 0.0), (-0.8704, -0.1053, 0.0), (-0.9092, -0.2845, 0.0), (-0.9716, -0.4574, 0.0), (-0.9645, -0.6303, -8.041e-08), (-0.8776, -0.7683, -6.591e-08), (-0.8045, -0.8511, -2.109e-08), (-0.7646, -0.9435, -2.109e-08), (-0.8123, -1.014, -3.559e-08), (-0.1535, -1.001, -1.318e-09), (0.7987, -1.026, 0.0), (0.8294, -0.9178, 0.0), (0.9273, -0.7935, 0.0), (1.031, -0.6373, 0.0), (1.074, -0.498, 0.0), (1.053, -0.3521, 0.0), (0.9808, -0.1951, 0.0), (0.8227, 0.01225, 1.318e-08), (0.6909, 0.1388, -2.636e-09), (0.5999, 0.4305, 0.0), (0.5996, 0.585, 0.0), (0.598, 0.7132, 0.0), (0.6135, 0.8498, 0.0), (0.7544, 1.083, 0.0), (0.2258, 1.002, 0.0)], [], [(1, 2, 3, 4, 5, 6, 7, 8, 9, 10, 11, 12, 13, 14, 15, 16, 17, 18, 19, 20, 21, 22, 23, 24, 25, 26, 27, 28, 29, 30, 31, 0)])
me_circle_002.materials.append(mat_whiteshirtbody_002)
me_circle_002.use_remesh_preserve_volume = False
me_circle_002.use_remesh_preserve_attributes = False
me_circle_002.use_mirror_vertex_groups = False
me_circle_002.update()
me_circle_001 = bpy.data.meshes.new('Circle.001')
me_circle_001.from_pydata([], [], [])
me_circle_001.materials.append(mat_whiteshirt_001)
me_circle_001.use_remesh_preserve_volume = False
me_circle_001.use_remesh_preserve_attributes = False
me_circle_001.use_mirror_vertex_groups = False
me_circle_001.update()
me_circle = bpy.data.meshes.new('Circle')
me_circle.from_pydata([(0.1462, 0.9576, 0.0), (-0.05856, 0.9557, 0.0), (-0.282, 0.9306, 0.0), (-0.4687, 0.8845, 0.0), (-0.6644, 0.8324, 0.0), (-0.9818, 0.7261, 0.0), (-1.222, 0.5282, 0.0), (-1.266, 0.1758, 0.0), (-1.243, -0.3073, 0.0), (-0.8746, -0.09682, 0.0), (-0.7377, -0.2228, 0.0), (-0.7722, -0.4178, -3.562e-08), (-0.7761, -0.684, 0.0), (-0.7762, -0.8498, 0.0), (-0.6971, -1.011, 0.0), (-0.3579, -1.108, 0.0), (-0.05759, -1.143, 0.0), (0.6121, -1.01, 0.0), (0.5948, -0.8473, 0.0), (0.6247, -0.665, 0.0), (0.6952, -0.6006, 0.0), (0.7767, -0.4923, 0.0), (0.9143, -0.3527, 0.0), (0.7901, -0.03194, 0.0), (0.745, 0.2614, 3.91e-08), (0.9617, 0.3865, 2.864e-08), (0.9644, 0.5342, 2.266e-08), (0.7957, 0.5556, 0.0), (0.862, 0.7071, 0.0), (0.782, 0.8315, 0.0), (0.5647, 0.9277, 0.0), (0.322, 0.9528, 0.0)], [], [(1, 0, 31, 30, 29, 28, 27, 26, 25, 24, 23, 22, 21, 20, 19, 18, 17, 16, 15, 14, 13, 12, 11, 10, 9, 8, 7, 6, 5, 4, 3, 2)])
me_circle.materials.append(mat_skin)
me_circle.use_remesh_preserve_volume = False
me_circle.use_remesh_preserve_attributes = False
me_circle.use_mirror_vertex_groups = False
me_circle.update()

# ---- objects
ob_lamp = bpy.data.objects.new('Lamp', light_lamp)
ob_circle_013 = bpy.data.objects.new('Circle.013', me_circle_013)
ob_circle_012 = bpy.data.objects.new('Circle.012', me_circle_012)
ob_circle_011 = bpy.data.objects.new('Circle.011', me_circle_011)
ob_circle_010 = bpy.data.objects.new('Circle.010', me_circle_010)
ob_circle_009 = bpy.data.objects.new('Circle.009', me_circle_009)
ob_circle_008 = bpy.data.objects.new('Circle.008', me_circle_008)
ob_circle_007 = bpy.data.objects.new('Circle.007', me_circle_004)
ob_circle_006 = bpy.data.objects.new('Circle.006', me_circle_007)
ob_circle_004 = bpy.data.objects.new('Circle.004', me_circle_006)
ob_circle_005 = bpy.data.objects.new('Circle.005', me_circle_005)
ob_circle_003 = bpy.data.objects.new('Circle.003', me_circle_003)
ob_circle_002 = bpy.data.objects.new('Circle.002', me_circle_002)
ob_circle_001 = bpy.data.objects.new('Circle.001', me_circle_001)
ob_circle = bpy.data.objects.new('Circle', me_circle)
ob_camera = bpy.data.objects.new('Camera', cam_camera)

# ---- transforms, parenting, visibility, modifiers, constraints
ob_lamp.location = (4.076, 1.005, 5.904)
ob_lamp.rotation_euler = (0.6503, 0.05522, 1.866)
ob_lamp.lock_rotations_4d = False
ob_lamp.empty_display_type = 'ARROWS'
ob_lamp.color = (0.0, 0.0, 0.0, 0.0)
ob_lamp.lineart.crease_threshold = 0.0
ob_circle_013.location = (0.08138, 1.89, 7.836e-08)
ob_circle_013.scale = (-0.03306, -0.03306, -0.03306)
ob_circle_013.lineart.crease_threshold = 0.0
ob_circle_012.location = (0.08138, 1.89, 7.836e-08)
ob_circle_012.scale = (-0.03306, -0.03306, -0.03306)
ob_circle_012.lineart.crease_threshold = 0.0
ob_circle_011.location = (0.08138, 1.89, 7.836e-08)
ob_circle_011.scale = (-0.03306, -0.03306, -0.03306)
ob_circle_011.lineart.crease_threshold = 0.0
ob_circle_010.location = (0.08138, 1.89, 7.836e-08)
ob_circle_010.scale = (-0.03306, -0.03306, -0.03306)
ob_circle_010.lineart.crease_threshold = 0.0
ob_circle_009.location = (0.08138, 1.89, 7.836e-08)
ob_circle_009.scale = (-0.03306, -0.03306, -0.03306)
ob_circle_009.lineart.crease_threshold = 0.0
ob_circle_008.location = (0.08138, 1.89, 7.836e-08)
ob_circle_008.scale = (-0.03306, -0.03306, -0.03306)
ob_circle_008.lineart.crease_threshold = 0.0
ob_circle_007.location = (-0.06487, 0.7948, 0.0)
ob_circle_007.scale = (0.07943, 0.07943, 0.07943)
ob_circle_007.lineart.crease_threshold = 0.0
ob_circle_006.location = (-0.05977, 1.159, -0.04477)
ob_circle_006.scale = (-0.1456, -0.4053, -0.1391)
ob_circle_006.lineart.crease_threshold = 0.0
ob_circle_004.location = (-0.05415, 0.6761, -0.03101)
ob_circle_004.scale = (0.05331, 0.05331, 0.05331)
ob_circle_004.lineart.crease_threshold = 0.0
ob_circle_005.location = (-0.05415, 0.6761, 0.0)
ob_circle_005.scale = (0.05331, 0.05331, 0.05331)
ob_circle_005.lineart.crease_threshold = 0.0
ob_circle_003.location = (-0.05977, 1.159, -0.01376)
ob_circle_003.scale = (-0.1456, -0.4053, -0.1391)
ob_circle_003.lineart.crease_threshold = 0.0
ob_circle_002.location = (-0.05977, 1.159, -0.01376)
ob_circle_002.scale = (-0.1456, -0.4053, -0.1391)
ob_circle_002.lineart.crease_threshold = 0.0
ob_circle_001.location = (-0.05977, 1.159, -0.01376)
ob_circle_001.scale = (-0.1456, -0.4053, -0.1391)
ob_circle_001.lineart.crease_threshold = 0.0
ob_circle.location = (-0.0535, 1.908, -7.425e-07)
ob_circle.scale = (0.2417, 0.346, 0.3457)
ob_circle.lineart.crease_threshold = 0.0
ob_camera.location = (0.0, 1.742, 8.788)
ob_camera.lock_rotations_4d = False
ob_camera.empty_display_type = 'ARROWS'
ob_camera.color = (0.0, 0.0, 0.0, 0.0)
ob_camera.display_type = 'WIRE'
ob_camera.lineart.crease_threshold = 0.0

# ---- collection membership
col_collection_1.objects.link(ob_lamp)
col_collection_2.objects.link(ob_circle_013)
col_collection_2.objects.link(ob_circle_012)
col_collection_2.objects.link(ob_circle_011)
col_collection_2.objects.link(ob_circle_010)
col_collection_2.objects.link(ob_circle_009)
col_collection_2.objects.link(ob_circle_008)
col_collection_2.objects.link(ob_circle_007)
col_collection_2.objects.link(ob_circle_006)
col_collection_2.objects.link(ob_circle_004)
col_collection_2.objects.link(ob_circle_005)
col_collection_2.objects.link(ob_circle_003)
col_collection_2.objects.link(ob_circle_002)
col_collection_2.objects.link(ob_circle_001)
col_collection_2.objects.link(ob_circle)
col_collection_2.objects.link(ob_camera)

# ---- scene / render settings (as saved in the file)
scene.camera = ob_camera
scene.frame_start = 1; scene.frame_end = 250; scene.frame_set(1)
scene.render.engine = 'BLENDER_EEVEE_NEXT'
scene.render.resolution_percentage = 50
scene.render.dither_intensity = 0.0
scene.cycles.use_denoising = False
scene.cycles.samples = 128
scene.cycles.sampling_pattern = 'TABULATED_SOBOL'
scene.cycles.use_adaptive_sampling = False
scene.cycles.use_light_tree = False
scene.cycles.blur_glossy = 0.0
scene.cycles.sample_clamp_indirect = 0.0
scene.view_settings.view_transform = 'Standard'
bpy.context.view_layer.update()
